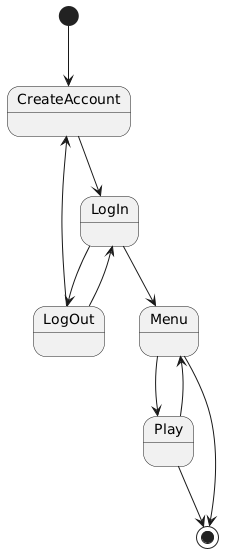

The diagram above was rendered by PlantUML. Its source (embedded in the PNG):
@startuml
[*] --> CreateAccount
CreateAccount --> LogIn
LogIn --> LogOut
LogIn --> Menu
LogOut --> LogIn
LogOut --> CreateAccount
Menu --> Play
Play --> Menu
Menu --> [*]
Play --> [*]
@enduml